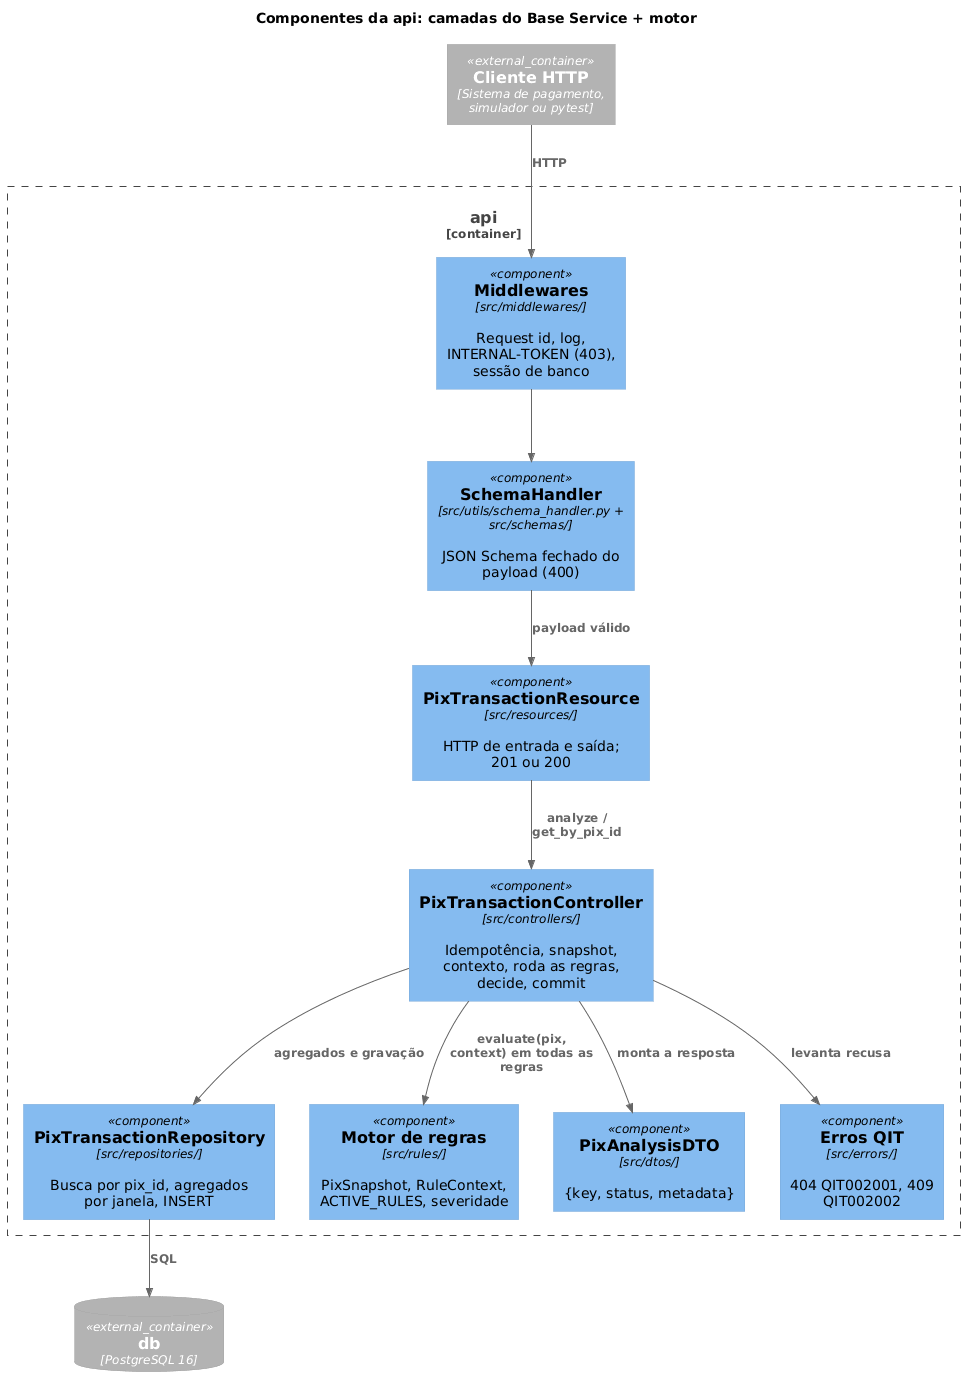

The diagram above was rendered by PlantUML. Its source (embedded in the PNG):
@startuml
!include https://raw.githubusercontent.com/plantuml-stdlib/C4-PlantUML/master/C4_Component.puml

title Componentes da api: camadas do Base Service + motor

Container_Ext(cliente, "Cliente HTTP", "Sistema de pagamento, simulador ou pytest")
ContainerDb_Ext(db, "db", "PostgreSQL 16")

Container_Boundary(api_boundary, "api") {
    Component(mw, "Middlewares", "src/middlewares/", "Request id, log, INTERNAL-TOKEN (403), sessão de banco")
    Component(schema, "SchemaHandler", "src/utils/schema_handler.py + src/schemas/", "JSON Schema fechado do payload (400)")
    Component(resource, "PixTransactionResource", "src/resources/", "HTTP de entrada e saída; 201 ou 200")
    Component(controller, "PixTransactionController", "src/controllers/", "Idempotência, snapshot, contexto, roda as regras, decide, commit")
    Component(repo, "PixTransactionRepository", "src/repositories/", "Busca por pix_id, agregados por janela, INSERT")
    Component(engine, "Motor de regras", "src/rules/", "PixSnapshot, RuleContext, ACTIVE_RULES, severidade")
    Component(dto, "PixAnalysisDTO", "src/dtos/", "{key, status, metadata}")
    Component(errors, "Erros QIT", "src/errors/", "404 QIT002001, 409 QIT002002")
}

Rel(cliente, mw, "HTTP")
Rel(mw, schema, "")
Rel(schema, resource, "payload válido")
Rel(resource, controller, "analyze / get_by_pix_id")
Rel(controller, repo, "agregados e gravação")
Rel(repo, db, "SQL")
Rel(controller, engine, "evaluate(pix, context) em todas as regras")
Rel(controller, dto, "monta a resposta")
Rel(controller, errors, "levanta recusa")
@enduml